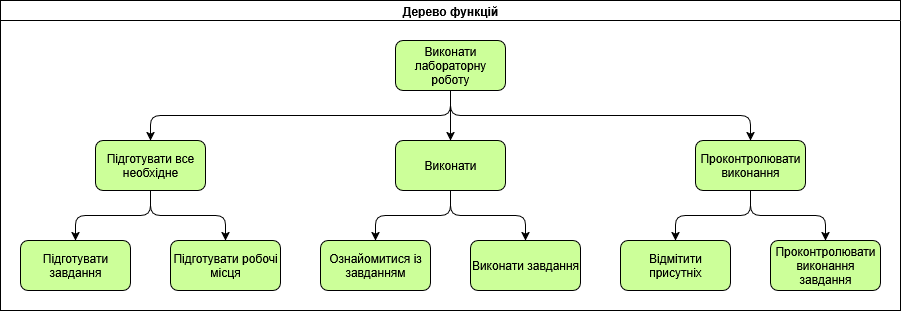

The diagram above was exported from draw.io. Its source (the exported page's mxGraphModel, read from the mxfile embedded in the PNG):
<mxGraphModel dx="851" dy="976" grid="1" gridSize="10" guides="1" tooltips="1" connect="1" arrows="1" fold="1" page="1" pageScale="1" pageWidth="827" pageHeight="1169" math="0" shadow="0">
  <root>
    <mxCell id="0" />
    <mxCell id="1" parent="0" />
    <mxCell id="TZ9-BrxyNXrxJJH3Rf30-246" value="Дерево функцій" style="swimlane;startSize=20;horizontal=1;childLayout=treeLayout;horizontalTree=0;sortEdges=1;resizable=0;containerType=tree;fontSize=12;swimlaneFillColor=#FFFFFF;" parent="1" vertex="1">
      <mxGeometry x="1310" y="275" width="900" height="310" as="geometry" />
    </mxCell>
    <mxCell id="TZ9-BrxyNXrxJJH3Rf30-247" value="Виконати лабораторну роботу" style="whiteSpace=wrap;html=1;rounded=1;fillColor=#CCFF99;" parent="TZ9-BrxyNXrxJJH3Rf30-246" vertex="1">
      <mxGeometry x="395" y="40" width="110" height="50" as="geometry" />
    </mxCell>
    <mxCell id="TZ9-BrxyNXrxJJH3Rf30-248" value="Підготувати все необхідне" style="whiteSpace=wrap;html=1;rounded=1;fillColor=#CCFF99;" parent="TZ9-BrxyNXrxJJH3Rf30-246" vertex="1">
      <mxGeometry x="95" y="140" width="110" height="50" as="geometry" />
    </mxCell>
    <mxCell id="TZ9-BrxyNXrxJJH3Rf30-249" value="" style="edgeStyle=elbowEdgeStyle;elbow=vertical;html=1;rounded=1;curved=0;sourcePerimeterSpacing=0;targetPerimeterSpacing=0;startSize=6;endSize=6;" parent="TZ9-BrxyNXrxJJH3Rf30-246" source="TZ9-BrxyNXrxJJH3Rf30-247" target="TZ9-BrxyNXrxJJH3Rf30-248" edge="1">
      <mxGeometry relative="1" as="geometry" />
    </mxCell>
    <mxCell id="TZ9-BrxyNXrxJJH3Rf30-250" value="Виконати" style="whiteSpace=wrap;html=1;rounded=1;fillColor=#CCFF99;" parent="TZ9-BrxyNXrxJJH3Rf30-246" vertex="1">
      <mxGeometry x="395" y="140" width="110" height="50" as="geometry" />
    </mxCell>
    <mxCell id="TZ9-BrxyNXrxJJH3Rf30-251" value="" style="edgeStyle=elbowEdgeStyle;elbow=vertical;html=1;rounded=1;curved=0;sourcePerimeterSpacing=0;targetPerimeterSpacing=0;startSize=6;endSize=6;" parent="TZ9-BrxyNXrxJJH3Rf30-246" source="TZ9-BrxyNXrxJJH3Rf30-247" target="TZ9-BrxyNXrxJJH3Rf30-250" edge="1">
      <mxGeometry relative="1" as="geometry" />
    </mxCell>
    <mxCell id="TZ9-BrxyNXrxJJH3Rf30-252" value="" style="edgeStyle=elbowEdgeStyle;elbow=vertical;html=1;rounded=1;curved=0;sourcePerimeterSpacing=0;targetPerimeterSpacing=0;startSize=6;endSize=6;" parent="TZ9-BrxyNXrxJJH3Rf30-246" source="TZ9-BrxyNXrxJJH3Rf30-247" target="TZ9-BrxyNXrxJJH3Rf30-253" edge="1">
      <mxGeometry relative="1" as="geometry">
        <mxPoint x="-731" y="220" as="sourcePoint" />
      </mxGeometry>
    </mxCell>
    <mxCell id="TZ9-BrxyNXrxJJH3Rf30-253" value="Проконтролювати виконання" style="whiteSpace=wrap;html=1;rounded=1;fillColor=#CCFF99;" parent="TZ9-BrxyNXrxJJH3Rf30-246" vertex="1">
      <mxGeometry x="695" y="140" width="110" height="50" as="geometry" />
    </mxCell>
    <mxCell id="TZ9-BrxyNXrxJJH3Rf30-254" value="" style="edgeStyle=elbowEdgeStyle;elbow=vertical;html=1;rounded=1;curved=0;sourcePerimeterSpacing=0;targetPerimeterSpacing=0;startSize=6;endSize=6;" parent="TZ9-BrxyNXrxJJH3Rf30-246" source="TZ9-BrxyNXrxJJH3Rf30-248" target="TZ9-BrxyNXrxJJH3Rf30-255" edge="1">
      <mxGeometry relative="1" as="geometry">
        <mxPoint x="-591" y="220" as="sourcePoint" />
      </mxGeometry>
    </mxCell>
    <mxCell id="TZ9-BrxyNXrxJJH3Rf30-255" value="Підготувати завдання" style="whiteSpace=wrap;html=1;rounded=1;fillColor=#CCFF99;" parent="TZ9-BrxyNXrxJJH3Rf30-246" vertex="1">
      <mxGeometry x="20" y="240" width="110" height="50" as="geometry" />
    </mxCell>
    <mxCell id="TZ9-BrxyNXrxJJH3Rf30-256" value="" style="edgeStyle=elbowEdgeStyle;elbow=vertical;html=1;rounded=1;curved=0;sourcePerimeterSpacing=0;targetPerimeterSpacing=0;startSize=6;endSize=6;" parent="TZ9-BrxyNXrxJJH3Rf30-246" source="TZ9-BrxyNXrxJJH3Rf30-248" target="TZ9-BrxyNXrxJJH3Rf30-257" edge="1">
      <mxGeometry relative="1" as="geometry">
        <mxPoint x="-731" y="312" as="sourcePoint" />
      </mxGeometry>
    </mxCell>
    <mxCell id="TZ9-BrxyNXrxJJH3Rf30-257" value="Підготувати робочі місця" style="whiteSpace=wrap;html=1;rounded=1;fillColor=#CCFF99;" parent="TZ9-BrxyNXrxJJH3Rf30-246" vertex="1">
      <mxGeometry x="170" y="240" width="110" height="50" as="geometry" />
    </mxCell>
    <mxCell id="TZ9-BrxyNXrxJJH3Rf30-258" value="" style="edgeStyle=elbowEdgeStyle;elbow=vertical;html=1;rounded=1;curved=0;sourcePerimeterSpacing=0;targetPerimeterSpacing=0;startSize=6;endSize=6;" parent="TZ9-BrxyNXrxJJH3Rf30-246" source="TZ9-BrxyNXrxJJH3Rf30-250" target="TZ9-BrxyNXrxJJH3Rf30-259" edge="1">
      <mxGeometry relative="1" as="geometry">
        <mxPoint x="-353" y="220" as="sourcePoint" />
      </mxGeometry>
    </mxCell>
    <mxCell id="TZ9-BrxyNXrxJJH3Rf30-259" value="Ознайомитися із завданням" style="whiteSpace=wrap;html=1;rounded=1;fillColor=#CCFF99;" parent="TZ9-BrxyNXrxJJH3Rf30-246" vertex="1">
      <mxGeometry x="320" y="240" width="110" height="50" as="geometry" />
    </mxCell>
    <mxCell id="TZ9-BrxyNXrxJJH3Rf30-260" value="" style="edgeStyle=elbowEdgeStyle;elbow=vertical;html=1;rounded=1;curved=0;sourcePerimeterSpacing=0;targetPerimeterSpacing=0;startSize=6;endSize=6;" parent="TZ9-BrxyNXrxJJH3Rf30-246" source="TZ9-BrxyNXrxJJH3Rf30-250" target="TZ9-BrxyNXrxJJH3Rf30-261" edge="1">
      <mxGeometry relative="1" as="geometry">
        <mxPoint x="-318" y="312" as="sourcePoint" />
      </mxGeometry>
    </mxCell>
    <mxCell id="TZ9-BrxyNXrxJJH3Rf30-261" value="Виконати завдання" style="whiteSpace=wrap;html=1;rounded=1;fillColor=#CCFF99;" parent="TZ9-BrxyNXrxJJH3Rf30-246" vertex="1">
      <mxGeometry x="470" y="240" width="110" height="50" as="geometry" />
    </mxCell>
    <mxCell id="TZ9-BrxyNXrxJJH3Rf30-262" value="" style="edgeStyle=elbowEdgeStyle;elbow=vertical;html=1;rounded=1;curved=0;sourcePerimeterSpacing=0;targetPerimeterSpacing=0;startSize=6;endSize=6;" parent="TZ9-BrxyNXrxJJH3Rf30-246" source="TZ9-BrxyNXrxJJH3Rf30-253" target="TZ9-BrxyNXrxJJH3Rf30-263" edge="1">
      <mxGeometry relative="1" as="geometry">
        <mxPoint x="-45" y="220" as="sourcePoint" />
      </mxGeometry>
    </mxCell>
    <mxCell id="TZ9-BrxyNXrxJJH3Rf30-263" value="Відмітити присутніх" style="whiteSpace=wrap;html=1;rounded=1;fillColor=#CCFF99;" parent="TZ9-BrxyNXrxJJH3Rf30-246" vertex="1">
      <mxGeometry x="620" y="240" width="110" height="50" as="geometry" />
    </mxCell>
    <mxCell id="TZ9-BrxyNXrxJJH3Rf30-264" value="" style="edgeStyle=elbowEdgeStyle;elbow=vertical;html=1;rounded=1;curved=0;sourcePerimeterSpacing=0;targetPerimeterSpacing=0;startSize=6;endSize=6;" parent="TZ9-BrxyNXrxJJH3Rf30-246" source="TZ9-BrxyNXrxJJH3Rf30-253" target="TZ9-BrxyNXrxJJH3Rf30-265" edge="1">
      <mxGeometry relative="1" as="geometry">
        <mxPoint x="200" y="312" as="sourcePoint" />
      </mxGeometry>
    </mxCell>
    <mxCell id="TZ9-BrxyNXrxJJH3Rf30-265" value="Проконтролювати виконання завдання" style="whiteSpace=wrap;html=1;rounded=1;fillColor=#CCFF99;" parent="TZ9-BrxyNXrxJJH3Rf30-246" vertex="1">
      <mxGeometry x="770" y="240" width="110" height="50" as="geometry" />
    </mxCell>
  </root>
</mxGraphModel>